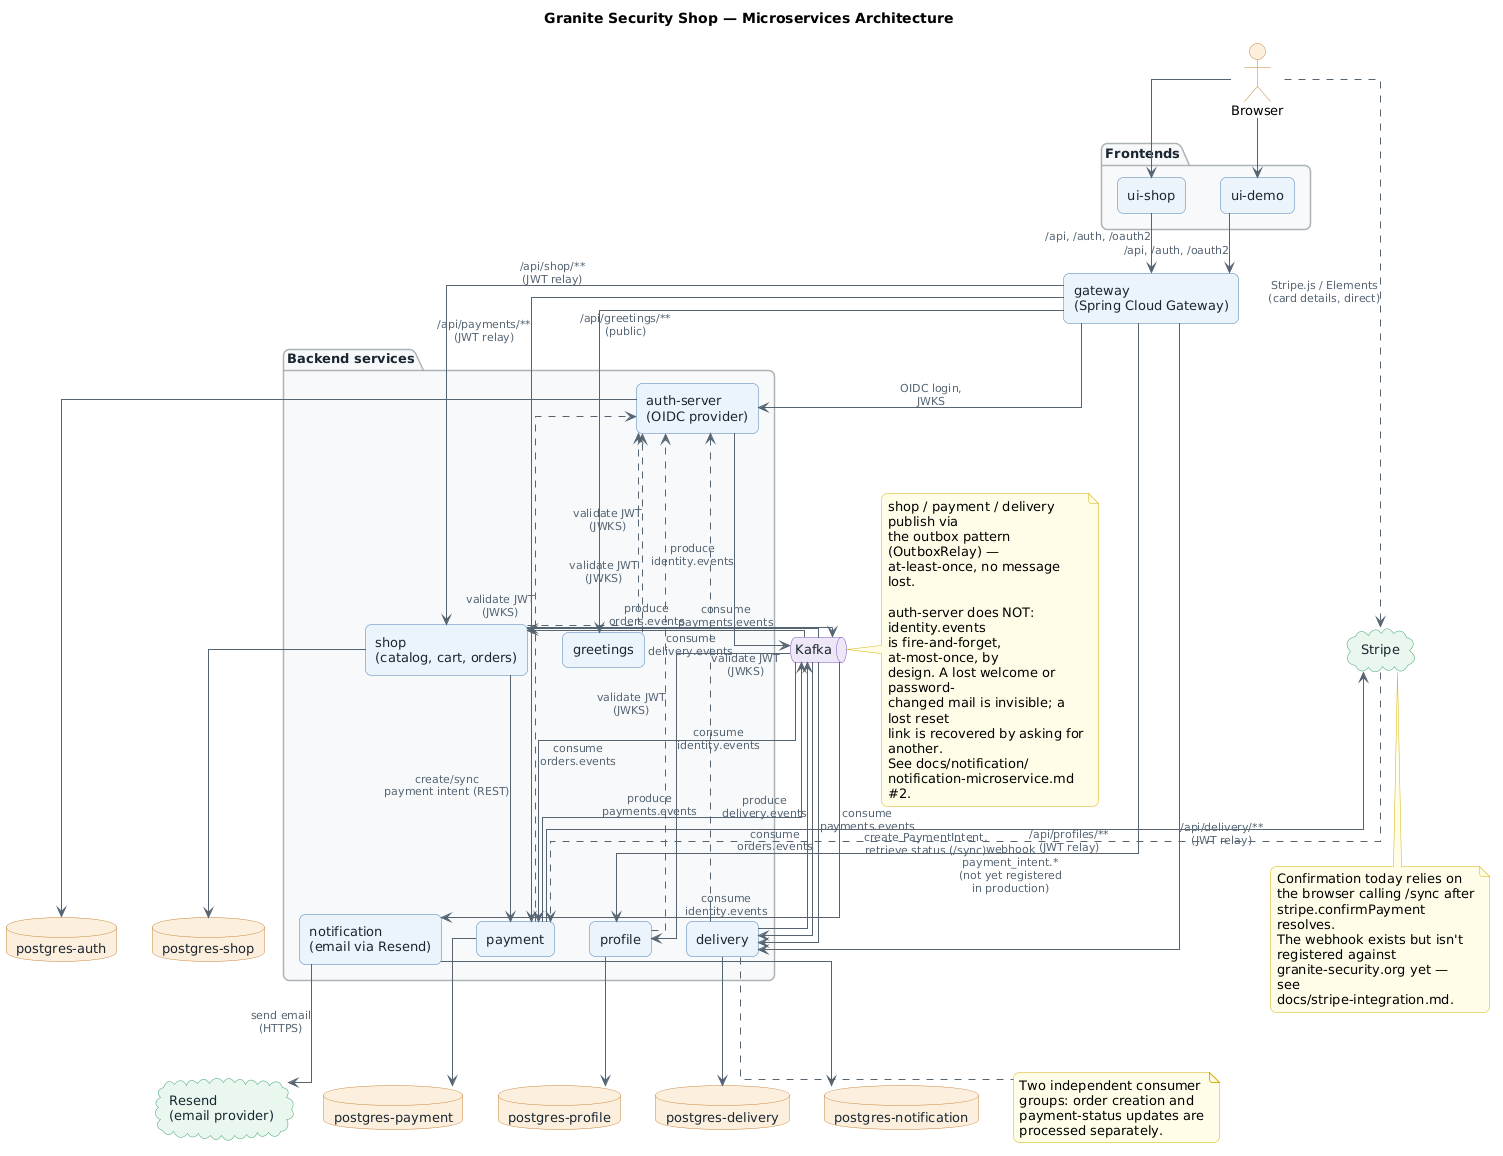

The diagram above was rendered by PlantUML. Its source (embedded in the PNG):
@startuml microservices

title Granite Security Shop — Microservices Architecture

skinparam componentStyle rectangle
skinparam wrapWidth 200
skinparam linetype ortho
skinparam shadowing false
skinparam roundCorner 12
skinparam defaultFontName Helvetica
skinparam defaultFontSize 13
skinparam ArrowColor #566573
skinparam ArrowFontColor #566573
skinparam ArrowFontSize 11

skinparam component {
  BackgroundColor #EAF2FB
  BorderColor #4A7FB5
  FontColor #1B2631
}
skinparam database {
  BackgroundColor #FCEFDC
  BorderColor #C8843C
  FontColor #1B2631
}
skinparam queue {
  BackgroundColor #EDE7F6
  BorderColor #7E57C2
  FontColor #1B2631
}
skinparam package {
  BackgroundColor #F7F9FA
  BorderColor #AAB2B8
  FontColor #1B2631
}
skinparam actor {
  BackgroundColor #FCEFDC
  BorderColor #C8843C
}
skinparam cloud {
  BackgroundColor #E8F6EF
  BorderColor #3FA372
  FontColor #1B2631
}
skinparam note {
  BackgroundColor #FFFDE7
  BorderColor #D4B106
}

actor "Browser" as browser

package "Frontends" {
  [ui-shop] as uishop
  [ui-demo] as uidemo
}

component "gateway\n(Spring Cloud Gateway)" as gateway

package "Backend services" {
  component "auth-server\n(OIDC provider)" as auth
  component "greetings" as greetings
  component "shop\n(catalog, cart, orders)" as shop
  component "payment" as payment
  component "profile" as profile
  component "delivery" as delivery
  component "notification\n(email via Resend)" as notification
}

auth -[hidden]right- greetings
greetings -[hidden]right- shop
shop -[hidden]right- payment
payment -[hidden]right- profile
profile -[hidden]right- delivery
delivery -[hidden]right- notification

queue "Kafka" as kafka
cloud "Resend\n(email provider)" as resend

cloud "Stripe" as stripe

database "postgres-auth" as dbauth
database "postgres-shop" as dbshop
database "postgres-payment" as dbpayment
database "postgres-profile" as dbprofile
database "postgres-notification" as dbnotification
database "postgres-delivery" as dbdelivery

browser --> uishop
browser --> uidemo
browser ..> stripe : Stripe.js / Elements\n(card details, direct)

uishop --> gateway : /api, /auth, /oauth2
uidemo --> gateway : /api, /auth, /oauth2

gateway --> auth : OIDC login,\nJWKS
gateway --> greetings : /api/greetings/**\n(public)
gateway --> shop : /api/shop/**\n(JWT relay)
gateway --> payment : /api/payments/**\n(JWT relay)
gateway --> profile : /api/profiles/**\n(JWT relay)
gateway --> delivery : /api/delivery/**\n(JWT relay)

greetings ..> auth : validate JWT\n(JWKS)
shop ..> auth : validate JWT\n(JWKS)
payment ..> auth : validate JWT\n(JWKS)
profile ..> auth : validate JWT\n(JWKS)
delivery ..> auth : validate JWT\n(JWKS)

shop --> payment : create/sync\npayment intent (REST)

payment --> stripe : create PaymentIntent,\nretrieve status (/sync)
stripe ..> payment : webhook\npayment_intent.*\n(not yet registered\nin production)

auth --> dbauth
shop --> dbshop
payment --> dbpayment
profile --> dbprofile
notification --> dbnotification
delivery --> dbdelivery

dbauth -[hidden]right- dbshop
dbshop -[hidden]right- dbpayment
dbpayment -[hidden]right- dbprofile
dbprofile -[hidden]right- dbdelivery
dbdelivery -[hidden]right- dbnotification

shop --> kafka : produce\norders.events
payment --> kafka : produce\npayments.events
delivery --> kafka : produce\ndelivery.events

kafka --> payment : consume\norders.events
kafka --> delivery : consume\norders.events
kafka --> delivery : consume\npayments.events
kafka --> shop : consume\npayments.events
kafka --> shop : consume\ndelivery.events

' Identity facts: auth-server produces fire-and-forget (no outbox by design);
' notification turns them into email, profile provisions the user's profile row.
auth --> kafka : produce\nidentity.events
kafka --> notification : consume\nidentity.events
kafka --> profile : consume\nidentity.events
notification --> resend : send email\n(HTTPS)

note right of kafka
  shop / payment / delivery publish via
  the outbox pattern (OutboxRelay) —
  at-least-once, no message lost.

  auth-server does NOT: identity.events
  is fire-and-forget, at-most-once, by
  design. A lost welcome or password-
  changed mail is invisible; a lost reset
  link is recovered by asking for another.
  See docs/notification/
  notification-microservice.md #2.
end note

note bottom of delivery
  Two independent consumer
  groups: order creation and
  payment-status updates are
  processed separately.
end note

note bottom of stripe
  Confirmation today relies on
  the browser calling /sync after
  stripe.confirmPayment resolves.
  The webhook exists but isn't
  registered against
  granite-security.org yet —
  see docs/stripe-integration.md.
end note

@enduml